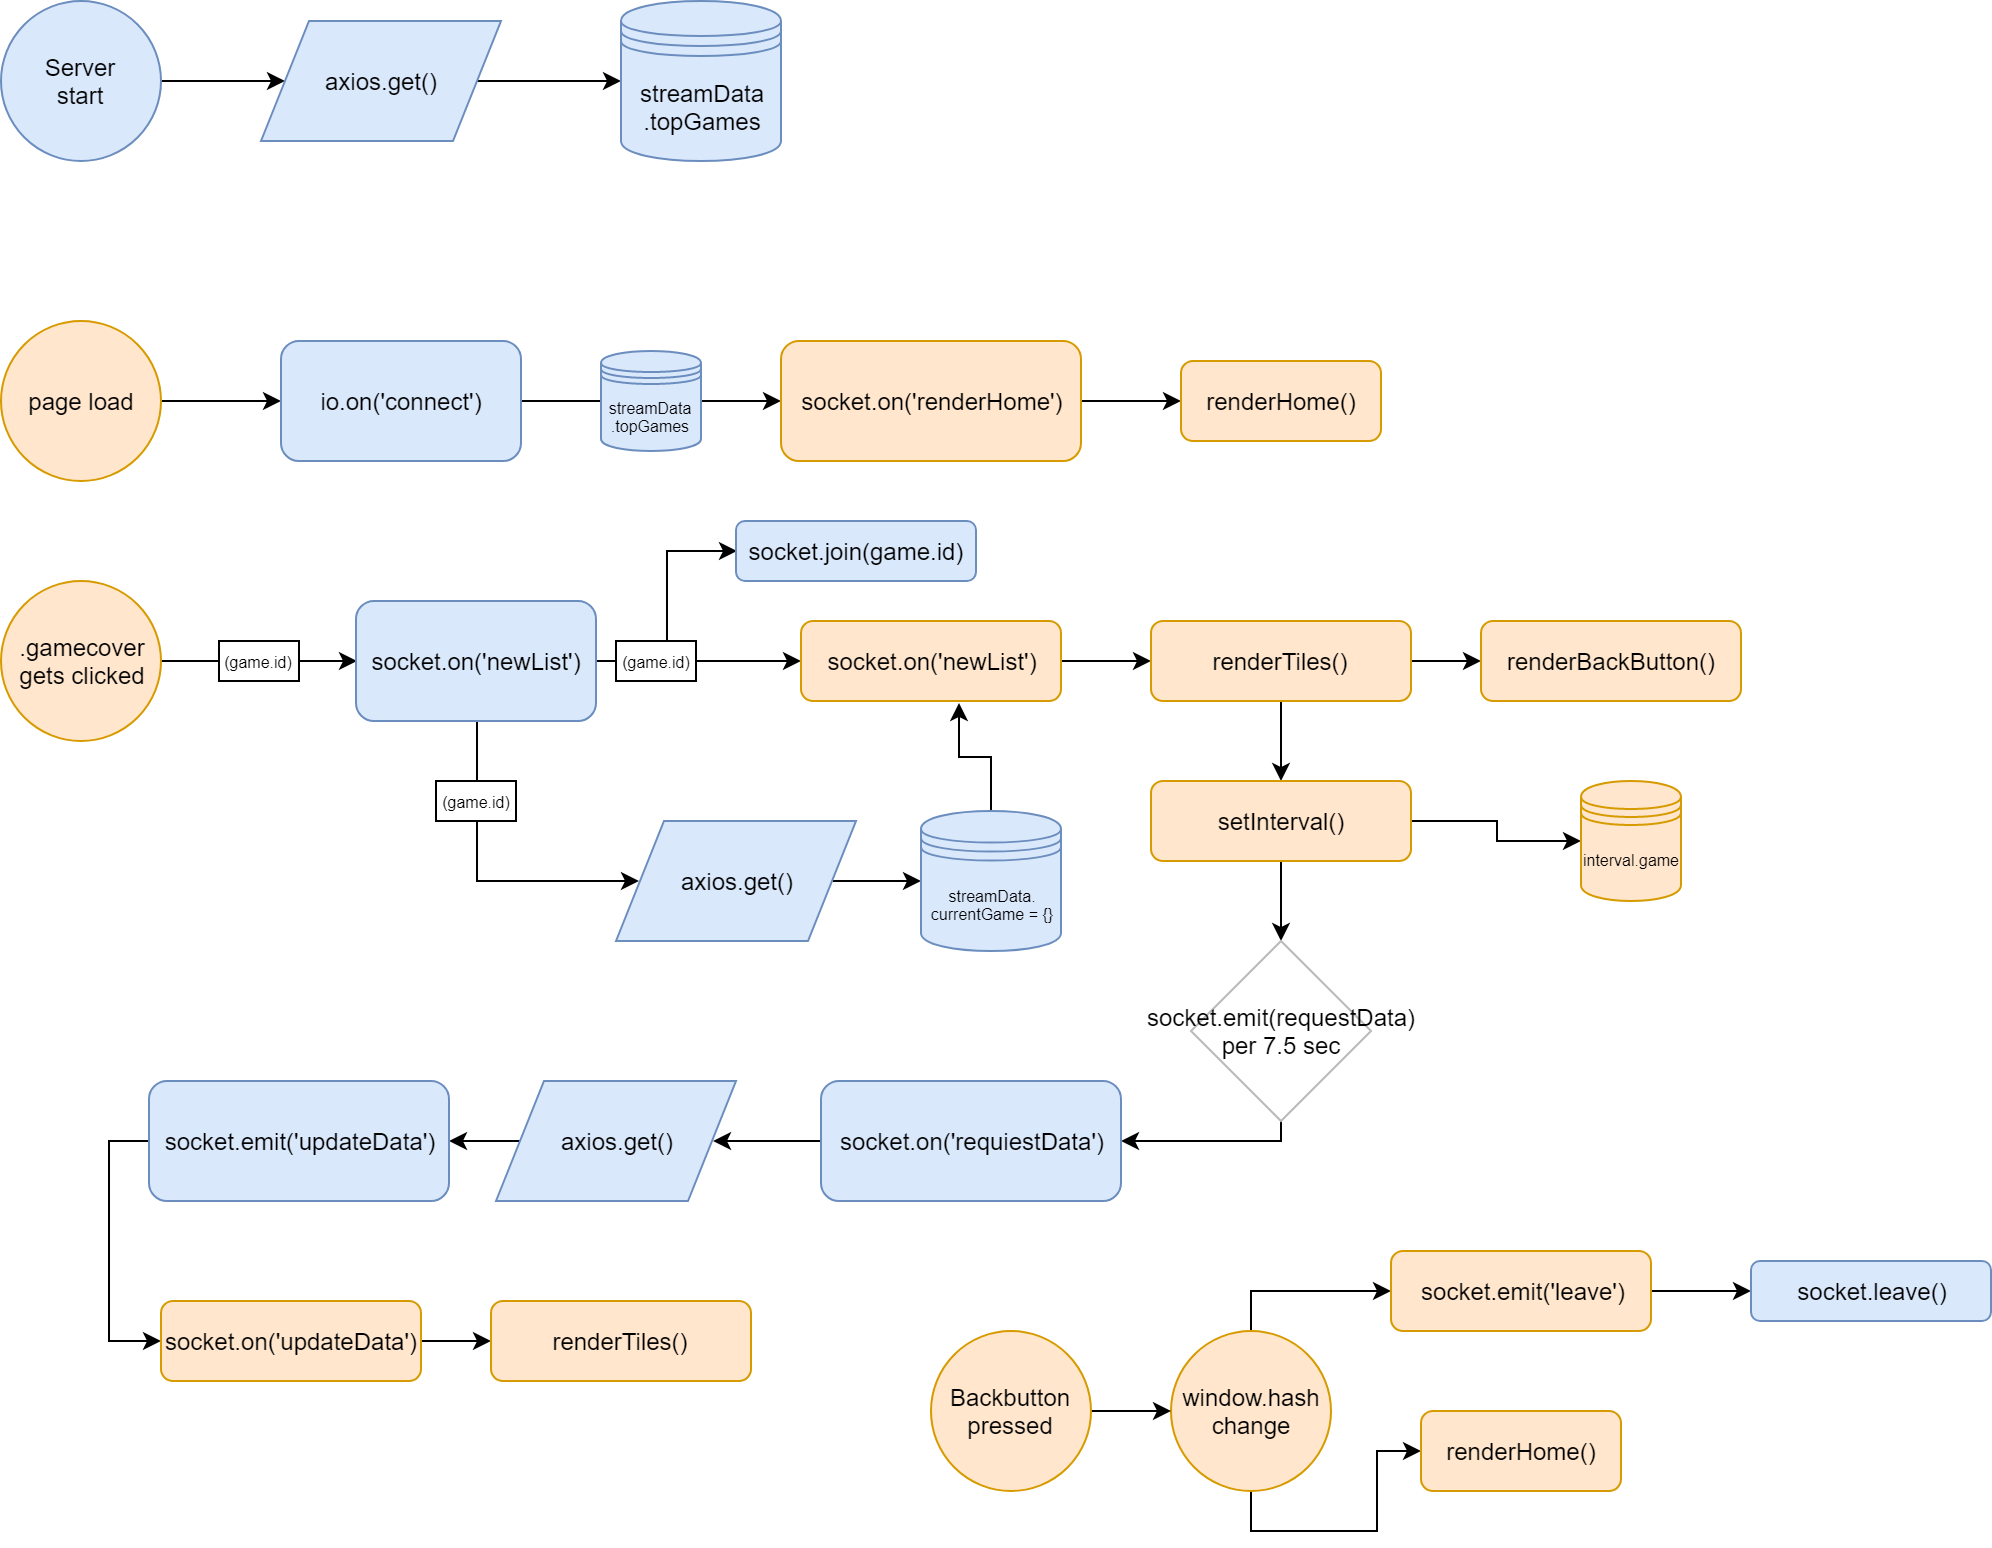

The diagram above was exported from draw.io. Its source (the exported page's mxGraphModel, read from the mxfile embedded in the PNG):
<mxGraphModel dx="1149" dy="651" grid="1" gridSize="10" guides="1" tooltips="1" connect="1" arrows="1" fold="1" page="1" pageScale="1" pageWidth="1100" pageHeight="850" math="0" shadow="0">
  <root>
    <mxCell id="0" />
    <mxCell id="1" parent="0" />
    <mxCell id="q9SWGsAdIRhm5fuRJBDb-5" style="edgeStyle=orthogonalEdgeStyle;rounded=0;orthogonalLoop=1;jettySize=auto;html=1;exitX=1;exitY=0.5;exitDx=0;exitDy=0;" edge="1" parent="1" source="q9SWGsAdIRhm5fuRJBDb-2" target="q9SWGsAdIRhm5fuRJBDb-3">
      <mxGeometry relative="1" as="geometry" />
    </mxCell>
    <mxCell id="q9SWGsAdIRhm5fuRJBDb-2" value="Server&lt;br&gt;start&lt;br&gt;" style="ellipse;whiteSpace=wrap;html=1;aspect=fixed;fillColor=#dae8fc;strokeColor=#6c8ebf;" vertex="1" parent="1">
      <mxGeometry x="50" y="40" width="80" height="80" as="geometry" />
    </mxCell>
    <mxCell id="q9SWGsAdIRhm5fuRJBDb-6" style="edgeStyle=orthogonalEdgeStyle;rounded=0;orthogonalLoop=1;jettySize=auto;html=1;exitX=1;exitY=0.5;exitDx=0;exitDy=0;entryX=0;entryY=0.5;entryDx=0;entryDy=0;" edge="1" parent="1" source="q9SWGsAdIRhm5fuRJBDb-3" target="q9SWGsAdIRhm5fuRJBDb-4">
      <mxGeometry relative="1" as="geometry" />
    </mxCell>
    <mxCell id="q9SWGsAdIRhm5fuRJBDb-3" value="axios.get()" style="shape=parallelogram;perimeter=parallelogramPerimeter;whiteSpace=wrap;html=1;fillColor=#dae8fc;strokeColor=#6c8ebf;" vertex="1" parent="1">
      <mxGeometry x="180" y="50" width="120" height="60" as="geometry" />
    </mxCell>
    <mxCell id="q9SWGsAdIRhm5fuRJBDb-4" value="streamData&lt;br&gt;.topGames" style="shape=datastore;whiteSpace=wrap;html=1;fillColor=#dae8fc;strokeColor=#6c8ebf;" vertex="1" parent="1">
      <mxGeometry x="360" y="40" width="80" height="80" as="geometry" />
    </mxCell>
    <mxCell id="q9SWGsAdIRhm5fuRJBDb-10" style="edgeStyle=orthogonalEdgeStyle;rounded=0;orthogonalLoop=1;jettySize=auto;html=1;exitX=1;exitY=0.5;exitDx=0;exitDy=0;entryX=0;entryY=0.5;entryDx=0;entryDy=0;" edge="1" parent="1" source="q9SWGsAdIRhm5fuRJBDb-8" target="q9SWGsAdIRhm5fuRJBDb-9">
      <mxGeometry relative="1" as="geometry" />
    </mxCell>
    <mxCell id="q9SWGsAdIRhm5fuRJBDb-8" value="page load&lt;br&gt;" style="ellipse;whiteSpace=wrap;html=1;aspect=fixed;fillColor=#ffe6cc;strokeColor=#d79b00;fontStyle=0" vertex="1" parent="1">
      <mxGeometry x="50" y="200" width="80" height="80" as="geometry" />
    </mxCell>
    <mxCell id="q9SWGsAdIRhm5fuRJBDb-13" style="edgeStyle=orthogonalEdgeStyle;rounded=0;orthogonalLoop=1;jettySize=auto;html=1;exitX=1;exitY=0.5;exitDx=0;exitDy=0;entryX=0;entryY=0.5;entryDx=0;entryDy=0;" edge="1" parent="1" source="q9SWGsAdIRhm5fuRJBDb-9" target="q9SWGsAdIRhm5fuRJBDb-11">
      <mxGeometry relative="1" as="geometry" />
    </mxCell>
    <mxCell id="q9SWGsAdIRhm5fuRJBDb-9" value="io.on('connect')" style="rounded=1;whiteSpace=wrap;html=1;fillColor=#dae8fc;strokeColor=#6c8ebf;" vertex="1" parent="1">
      <mxGeometry x="190" y="210" width="120" height="60" as="geometry" />
    </mxCell>
    <mxCell id="q9SWGsAdIRhm5fuRJBDb-14" style="edgeStyle=orthogonalEdgeStyle;rounded=0;orthogonalLoop=1;jettySize=auto;html=1;exitX=1;exitY=0.5;exitDx=0;exitDy=0;entryX=0;entryY=0.5;entryDx=0;entryDy=0;" edge="1" parent="1" source="q9SWGsAdIRhm5fuRJBDb-11" target="q9SWGsAdIRhm5fuRJBDb-12">
      <mxGeometry relative="1" as="geometry" />
    </mxCell>
    <mxCell id="q9SWGsAdIRhm5fuRJBDb-11" value="socket.on('renderHome')" style="rounded=1;whiteSpace=wrap;html=1;fillColor=#ffe6cc;strokeColor=#d79b00;" vertex="1" parent="1">
      <mxGeometry x="440" y="210" width="150" height="60" as="geometry" />
    </mxCell>
    <mxCell id="q9SWGsAdIRhm5fuRJBDb-12" value="renderHome()" style="rounded=1;whiteSpace=wrap;html=1;fillColor=#ffe6cc;strokeColor=#d79b00;" vertex="1" parent="1">
      <mxGeometry x="640" y="220" width="100" height="40" as="geometry" />
    </mxCell>
    <mxCell id="q9SWGsAdIRhm5fuRJBDb-15" value="&lt;span&gt;streamData&lt;/span&gt;&lt;br&gt;&lt;span&gt;.topGames&lt;/span&gt;" style="shape=datastore;whiteSpace=wrap;html=1;fillColor=#dae8fc;strokeColor=#6c8ebf;fontSize=8;" vertex="1" parent="1">
      <mxGeometry x="350" y="215" width="50" height="50" as="geometry" />
    </mxCell>
    <mxCell id="q9SWGsAdIRhm5fuRJBDb-27" style="edgeStyle=orthogonalEdgeStyle;rounded=0;orthogonalLoop=1;jettySize=auto;html=1;exitX=1;exitY=0.5;exitDx=0;exitDy=0;entryX=0;entryY=0.5;entryDx=0;entryDy=0;fontSize=8;" edge="1" parent="1" source="q9SWGsAdIRhm5fuRJBDb-18" target="q9SWGsAdIRhm5fuRJBDb-19">
      <mxGeometry relative="1" as="geometry" />
    </mxCell>
    <mxCell id="q9SWGsAdIRhm5fuRJBDb-18" value=".gamecover&lt;br&gt;gets clicked&lt;br&gt;" style="ellipse;whiteSpace=wrap;html=1;aspect=fixed;fillColor=#ffe6cc;strokeColor=#d79b00;fontStyle=0" vertex="1" parent="1">
      <mxGeometry x="50" y="330" width="80" height="80" as="geometry" />
    </mxCell>
    <mxCell id="q9SWGsAdIRhm5fuRJBDb-24" style="edgeStyle=orthogonalEdgeStyle;rounded=0;orthogonalLoop=1;jettySize=auto;html=1;exitX=0.5;exitY=1;exitDx=0;exitDy=0;entryX=0.099;entryY=0.507;entryDx=0;entryDy=0;fontSize=8;entryPerimeter=0;" edge="1" parent="1" source="q9SWGsAdIRhm5fuRJBDb-19" target="q9SWGsAdIRhm5fuRJBDb-20">
      <mxGeometry relative="1" as="geometry">
        <Array as="points">
          <mxPoint x="287.5" y="480" />
          <mxPoint x="357.5" y="480" />
        </Array>
      </mxGeometry>
    </mxCell>
    <mxCell id="q9SWGsAdIRhm5fuRJBDb-34" style="edgeStyle=orthogonalEdgeStyle;rounded=0;orthogonalLoop=1;jettySize=auto;html=1;exitX=1;exitY=0.5;exitDx=0;exitDy=0;entryX=0;entryY=0.5;entryDx=0;entryDy=0;fontSize=8;" edge="1" parent="1" source="q9SWGsAdIRhm5fuRJBDb-19" target="q9SWGsAdIRhm5fuRJBDb-33">
      <mxGeometry relative="1" as="geometry" />
    </mxCell>
    <mxCell id="q9SWGsAdIRhm5fuRJBDb-41" style="edgeStyle=orthogonalEdgeStyle;rounded=0;orthogonalLoop=1;jettySize=auto;html=1;exitX=1;exitY=0.5;exitDx=0;exitDy=0;fontSize=8;" edge="1" parent="1" source="q9SWGsAdIRhm5fuRJBDb-19" target="q9SWGsAdIRhm5fuRJBDb-40">
      <mxGeometry relative="1" as="geometry" />
    </mxCell>
    <mxCell id="q9SWGsAdIRhm5fuRJBDb-19" value="socket.on('newList')" style="rounded=1;whiteSpace=wrap;html=1;fillColor=#dae8fc;strokeColor=#6c8ebf;" vertex="1" parent="1">
      <mxGeometry x="227.5" y="340" width="120" height="60" as="geometry" />
    </mxCell>
    <mxCell id="q9SWGsAdIRhm5fuRJBDb-31" style="edgeStyle=orthogonalEdgeStyle;rounded=0;orthogonalLoop=1;jettySize=auto;html=1;exitX=1;exitY=0.5;exitDx=0;exitDy=0;entryX=0;entryY=0.5;entryDx=0;entryDy=0;fontSize=8;" edge="1" parent="1" source="q9SWGsAdIRhm5fuRJBDb-20" target="q9SWGsAdIRhm5fuRJBDb-29">
      <mxGeometry relative="1" as="geometry" />
    </mxCell>
    <mxCell id="q9SWGsAdIRhm5fuRJBDb-20" value="axios.get()" style="shape=parallelogram;perimeter=parallelogramPerimeter;whiteSpace=wrap;html=1;fillColor=#dae8fc;strokeColor=#6c8ebf;" vertex="1" parent="1">
      <mxGeometry x="357.5" y="450" width="120" height="60" as="geometry" />
    </mxCell>
    <mxCell id="q9SWGsAdIRhm5fuRJBDb-25" value="(game.id)" style="rounded=0;whiteSpace=wrap;html=1;fontSize=8;" vertex="1" parent="1">
      <mxGeometry x="267.5" y="430" width="40" height="20" as="geometry" />
    </mxCell>
    <mxCell id="q9SWGsAdIRhm5fuRJBDb-26" value="(game.id)" style="rounded=0;whiteSpace=wrap;html=1;fontSize=8;" vertex="1" parent="1">
      <mxGeometry x="159" y="360" width="40" height="20" as="geometry" />
    </mxCell>
    <mxCell id="q9SWGsAdIRhm5fuRJBDb-44" style="edgeStyle=orthogonalEdgeStyle;rounded=0;orthogonalLoop=1;jettySize=auto;html=1;exitX=0.5;exitY=0;exitDx=0;exitDy=0;entryX=0.611;entryY=1.019;entryDx=0;entryDy=0;entryPerimeter=0;fontSize=8;" edge="1" parent="1" source="q9SWGsAdIRhm5fuRJBDb-29" target="q9SWGsAdIRhm5fuRJBDb-40">
      <mxGeometry relative="1" as="geometry" />
    </mxCell>
    <mxCell id="q9SWGsAdIRhm5fuRJBDb-29" value="streamData.&lt;br&gt;currentGame = {}&lt;br&gt;" style="shape=datastore;whiteSpace=wrap;html=1;fillColor=#dae8fc;strokeColor=#6c8ebf;fontSize=8;verticalAlign=middle;" vertex="1" parent="1">
      <mxGeometry x="510" y="445" width="70" height="70" as="geometry" />
    </mxCell>
    <mxCell id="q9SWGsAdIRhm5fuRJBDb-33" value="socket.join(game.id)" style="rounded=1;whiteSpace=wrap;html=1;fillColor=#dae8fc;strokeColor=#6c8ebf;" vertex="1" parent="1">
      <mxGeometry x="417.5" y="300" width="120" height="30" as="geometry" />
    </mxCell>
    <mxCell id="q9SWGsAdIRhm5fuRJBDb-38" value="(game.id)" style="rounded=0;whiteSpace=wrap;html=1;fontSize=8;" vertex="1" parent="1">
      <mxGeometry x="357.5" y="360" width="40" height="20" as="geometry" />
    </mxCell>
    <mxCell id="q9SWGsAdIRhm5fuRJBDb-45" style="edgeStyle=orthogonalEdgeStyle;rounded=0;orthogonalLoop=1;jettySize=auto;html=1;exitX=1;exitY=0.5;exitDx=0;exitDy=0;entryX=0;entryY=0.5;entryDx=0;entryDy=0;fontSize=8;" edge="1" parent="1" source="q9SWGsAdIRhm5fuRJBDb-40" target="q9SWGsAdIRhm5fuRJBDb-43">
      <mxGeometry relative="1" as="geometry" />
    </mxCell>
    <mxCell id="q9SWGsAdIRhm5fuRJBDb-40" value="socket.on('newList')" style="rounded=1;whiteSpace=wrap;html=1;fillColor=#ffe6cc;strokeColor=#d79b00;" vertex="1" parent="1">
      <mxGeometry x="450" y="350" width="130" height="40" as="geometry" />
    </mxCell>
    <mxCell id="q9SWGsAdIRhm5fuRJBDb-47" style="edgeStyle=orthogonalEdgeStyle;rounded=0;orthogonalLoop=1;jettySize=auto;html=1;exitX=1;exitY=0.5;exitDx=0;exitDy=0;entryX=0;entryY=0.5;entryDx=0;entryDy=0;fontSize=8;" edge="1" parent="1" source="q9SWGsAdIRhm5fuRJBDb-43" target="q9SWGsAdIRhm5fuRJBDb-46">
      <mxGeometry relative="1" as="geometry" />
    </mxCell>
    <mxCell id="q9SWGsAdIRhm5fuRJBDb-51" style="edgeStyle=orthogonalEdgeStyle;rounded=0;orthogonalLoop=1;jettySize=auto;html=1;exitX=0.5;exitY=1;exitDx=0;exitDy=0;fontSize=8;" edge="1" parent="1" source="q9SWGsAdIRhm5fuRJBDb-43" target="q9SWGsAdIRhm5fuRJBDb-50">
      <mxGeometry relative="1" as="geometry" />
    </mxCell>
    <mxCell id="q9SWGsAdIRhm5fuRJBDb-43" value="renderTiles()" style="rounded=1;whiteSpace=wrap;html=1;fillColor=#ffe6cc;strokeColor=#d79b00;" vertex="1" parent="1">
      <mxGeometry x="625" y="350" width="130" height="40" as="geometry" />
    </mxCell>
    <mxCell id="q9SWGsAdIRhm5fuRJBDb-46" value="renderBackButton()" style="rounded=1;whiteSpace=wrap;html=1;fillColor=#ffe6cc;strokeColor=#d79b00;" vertex="1" parent="1">
      <mxGeometry x="790" y="350" width="130" height="40" as="geometry" />
    </mxCell>
    <mxCell id="q9SWGsAdIRhm5fuRJBDb-53" style="edgeStyle=orthogonalEdgeStyle;rounded=0;orthogonalLoop=1;jettySize=auto;html=1;exitX=1;exitY=0.5;exitDx=0;exitDy=0;entryX=0;entryY=0.5;entryDx=0;entryDy=0;fontSize=8;" edge="1" parent="1" source="q9SWGsAdIRhm5fuRJBDb-50" target="q9SWGsAdIRhm5fuRJBDb-52">
      <mxGeometry relative="1" as="geometry" />
    </mxCell>
    <mxCell id="q9SWGsAdIRhm5fuRJBDb-57" style="edgeStyle=orthogonalEdgeStyle;rounded=0;orthogonalLoop=1;jettySize=auto;html=1;exitX=0.5;exitY=1;exitDx=0;exitDy=0;entryX=0.5;entryY=0;entryDx=0;entryDy=0;fontSize=8;" edge="1" parent="1" source="q9SWGsAdIRhm5fuRJBDb-50" target="q9SWGsAdIRhm5fuRJBDb-56">
      <mxGeometry relative="1" as="geometry" />
    </mxCell>
    <mxCell id="q9SWGsAdIRhm5fuRJBDb-50" value="setInterval()" style="rounded=1;whiteSpace=wrap;html=1;fillColor=#ffe6cc;strokeColor=#d79b00;" vertex="1" parent="1">
      <mxGeometry x="625" y="430" width="130" height="40" as="geometry" />
    </mxCell>
    <mxCell id="q9SWGsAdIRhm5fuRJBDb-52" value="interval.game&lt;br&gt;" style="shape=datastore;whiteSpace=wrap;html=1;fillColor=#ffe6cc;strokeColor=#d79b00;fontSize=8;verticalAlign=middle;" vertex="1" parent="1">
      <mxGeometry x="840" y="430" width="50" height="60" as="geometry" />
    </mxCell>
    <mxCell id="q9SWGsAdIRhm5fuRJBDb-59" style="edgeStyle=orthogonalEdgeStyle;rounded=0;orthogonalLoop=1;jettySize=auto;html=1;exitX=0.5;exitY=1;exitDx=0;exitDy=0;entryX=1;entryY=0.5;entryDx=0;entryDy=0;fontSize=8;" edge="1" parent="1" source="q9SWGsAdIRhm5fuRJBDb-56" target="q9SWGsAdIRhm5fuRJBDb-58">
      <mxGeometry relative="1" as="geometry">
        <Array as="points">
          <mxPoint x="690" y="610" />
        </Array>
      </mxGeometry>
    </mxCell>
    <mxCell id="q9SWGsAdIRhm5fuRJBDb-56" value="&lt;font style=&quot;font-size: 12px&quot;&gt;&lt;span&gt;socket.emit(requestData)&lt;br&gt;per 7.5 sec&lt;/span&gt;&lt;br&gt;&lt;/font&gt;" style="rhombus;whiteSpace=wrap;html=1;fontSize=8;strokeColor=#BABABA;fontStyle=0" vertex="1" parent="1">
      <mxGeometry x="645" y="510" width="90" height="90" as="geometry" />
    </mxCell>
    <mxCell id="q9SWGsAdIRhm5fuRJBDb-61" style="edgeStyle=orthogonalEdgeStyle;rounded=0;orthogonalLoop=1;jettySize=auto;html=1;exitX=0;exitY=0.5;exitDx=0;exitDy=0;entryX=1;entryY=0.5;entryDx=0;entryDy=0;fontSize=8;" edge="1" parent="1" source="q9SWGsAdIRhm5fuRJBDb-58" target="q9SWGsAdIRhm5fuRJBDb-60">
      <mxGeometry relative="1" as="geometry" />
    </mxCell>
    <mxCell id="q9SWGsAdIRhm5fuRJBDb-58" value="socket.on('requiestData')" style="rounded=1;whiteSpace=wrap;html=1;fillColor=#dae8fc;strokeColor=#6c8ebf;" vertex="1" parent="1">
      <mxGeometry x="460" y="580" width="150" height="60" as="geometry" />
    </mxCell>
    <mxCell id="q9SWGsAdIRhm5fuRJBDb-64" style="edgeStyle=orthogonalEdgeStyle;rounded=0;orthogonalLoop=1;jettySize=auto;html=1;exitX=0;exitY=0.5;exitDx=0;exitDy=0;entryX=1;entryY=0.5;entryDx=0;entryDy=0;fontSize=8;" edge="1" parent="1" source="q9SWGsAdIRhm5fuRJBDb-60" target="q9SWGsAdIRhm5fuRJBDb-63">
      <mxGeometry relative="1" as="geometry" />
    </mxCell>
    <mxCell id="q9SWGsAdIRhm5fuRJBDb-60" value="axios.get()" style="shape=parallelogram;perimeter=parallelogramPerimeter;whiteSpace=wrap;html=1;fillColor=#dae8fc;strokeColor=#6c8ebf;" vertex="1" parent="1">
      <mxGeometry x="297.5" y="580" width="120" height="60" as="geometry" />
    </mxCell>
    <mxCell id="q9SWGsAdIRhm5fuRJBDb-67" style="edgeStyle=orthogonalEdgeStyle;rounded=0;orthogonalLoop=1;jettySize=auto;html=1;exitX=0;exitY=0.5;exitDx=0;exitDy=0;entryX=0;entryY=0.5;entryDx=0;entryDy=0;fontSize=8;" edge="1" parent="1" source="q9SWGsAdIRhm5fuRJBDb-63" target="q9SWGsAdIRhm5fuRJBDb-65">
      <mxGeometry relative="1" as="geometry" />
    </mxCell>
    <mxCell id="q9SWGsAdIRhm5fuRJBDb-63" value="socket.emit('updateData')" style="rounded=1;whiteSpace=wrap;html=1;fillColor=#dae8fc;strokeColor=#6c8ebf;" vertex="1" parent="1">
      <mxGeometry x="124" y="580" width="150" height="60" as="geometry" />
    </mxCell>
    <mxCell id="q9SWGsAdIRhm5fuRJBDb-68" style="edgeStyle=orthogonalEdgeStyle;rounded=0;orthogonalLoop=1;jettySize=auto;html=1;exitX=1;exitY=0.5;exitDx=0;exitDy=0;entryX=0;entryY=0.5;entryDx=0;entryDy=0;fontSize=8;" edge="1" parent="1" source="q9SWGsAdIRhm5fuRJBDb-65" target="q9SWGsAdIRhm5fuRJBDb-66">
      <mxGeometry relative="1" as="geometry" />
    </mxCell>
    <mxCell id="q9SWGsAdIRhm5fuRJBDb-65" value="socket.on('updateData')" style="rounded=1;whiteSpace=wrap;html=1;fillColor=#ffe6cc;strokeColor=#d79b00;" vertex="1" parent="1">
      <mxGeometry x="130" y="690" width="130" height="40" as="geometry" />
    </mxCell>
    <mxCell id="q9SWGsAdIRhm5fuRJBDb-66" value="renderTiles()" style="rounded=1;whiteSpace=wrap;html=1;fillColor=#ffe6cc;strokeColor=#d79b00;" vertex="1" parent="1">
      <mxGeometry x="295" y="690" width="130" height="40" as="geometry" />
    </mxCell>
    <mxCell id="q9SWGsAdIRhm5fuRJBDb-76" style="edgeStyle=orthogonalEdgeStyle;rounded=0;orthogonalLoop=1;jettySize=auto;html=1;exitX=0.5;exitY=0;exitDx=0;exitDy=0;fontSize=8;" edge="1" parent="1" source="q9SWGsAdIRhm5fuRJBDb-72" target="q9SWGsAdIRhm5fuRJBDb-73">
      <mxGeometry relative="1" as="geometry" />
    </mxCell>
    <mxCell id="q9SWGsAdIRhm5fuRJBDb-78" style="edgeStyle=orthogonalEdgeStyle;rounded=0;orthogonalLoop=1;jettySize=auto;html=1;exitX=0.5;exitY=1;exitDx=0;exitDy=0;entryX=0;entryY=0.5;entryDx=0;entryDy=0;fontSize=8;" edge="1" parent="1" source="q9SWGsAdIRhm5fuRJBDb-72" target="q9SWGsAdIRhm5fuRJBDb-79">
      <mxGeometry relative="1" as="geometry">
        <mxPoint x="745" y="765" as="targetPoint" />
      </mxGeometry>
    </mxCell>
    <mxCell id="q9SWGsAdIRhm5fuRJBDb-72" value="window.hash&lt;br&gt;change&lt;br&gt;" style="ellipse;whiteSpace=wrap;html=1;aspect=fixed;fillColor=#ffe6cc;strokeColor=#d79b00;fontStyle=0" vertex="1" parent="1">
      <mxGeometry x="635" y="705" width="80" height="80" as="geometry" />
    </mxCell>
    <mxCell id="q9SWGsAdIRhm5fuRJBDb-75" style="edgeStyle=orthogonalEdgeStyle;rounded=0;orthogonalLoop=1;jettySize=auto;html=1;exitX=1;exitY=0.5;exitDx=0;exitDy=0;fontSize=8;" edge="1" parent="1" source="q9SWGsAdIRhm5fuRJBDb-73" target="q9SWGsAdIRhm5fuRJBDb-74">
      <mxGeometry relative="1" as="geometry" />
    </mxCell>
    <mxCell id="q9SWGsAdIRhm5fuRJBDb-73" value="socket.emit('leave')" style="rounded=1;whiteSpace=wrap;html=1;fillColor=#ffe6cc;strokeColor=#d79b00;" vertex="1" parent="1">
      <mxGeometry x="745" y="665" width="130" height="40" as="geometry" />
    </mxCell>
    <mxCell id="q9SWGsAdIRhm5fuRJBDb-74" value="socket.leave()" style="rounded=1;whiteSpace=wrap;html=1;fillColor=#dae8fc;strokeColor=#6c8ebf;" vertex="1" parent="1">
      <mxGeometry x="925" y="670" width="120" height="30" as="geometry" />
    </mxCell>
    <mxCell id="q9SWGsAdIRhm5fuRJBDb-79" value="renderHome()" style="rounded=1;whiteSpace=wrap;html=1;fillColor=#ffe6cc;strokeColor=#d79b00;" vertex="1" parent="1">
      <mxGeometry x="760" y="745" width="100" height="40" as="geometry" />
    </mxCell>
    <mxCell id="q9SWGsAdIRhm5fuRJBDb-82" style="edgeStyle=orthogonalEdgeStyle;rounded=0;orthogonalLoop=1;jettySize=auto;html=1;exitX=1;exitY=0.5;exitDx=0;exitDy=0;entryX=0;entryY=0.5;entryDx=0;entryDy=0;fontSize=8;" edge="1" parent="1" source="q9SWGsAdIRhm5fuRJBDb-81" target="q9SWGsAdIRhm5fuRJBDb-72">
      <mxGeometry relative="1" as="geometry" />
    </mxCell>
    <mxCell id="q9SWGsAdIRhm5fuRJBDb-81" value="Backbutton&lt;br&gt;pressed&lt;br&gt;" style="ellipse;whiteSpace=wrap;html=1;aspect=fixed;fillColor=#ffe6cc;strokeColor=#d79b00;fontStyle=0" vertex="1" parent="1">
      <mxGeometry x="515" y="705" width="80" height="80" as="geometry" />
    </mxCell>
  </root>
</mxGraphModel>